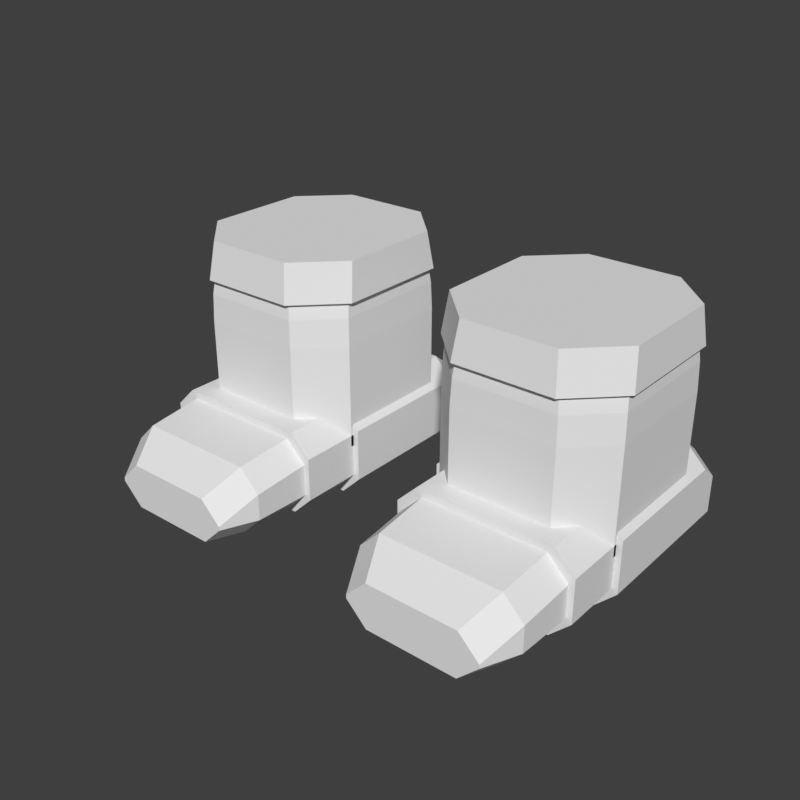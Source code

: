 # Source: feet-sabatons-chibi.blend  (saved by Blender 5.2.45; exported with 4.5.12 LTS)
import bpy
from mathutils import Matrix  # noqa: F401  (used for matrix-valued properties, if any)

bpy.ops.wm.read_factory_settings(use_empty=True)
scene = bpy.context.scene
scene.name = 'Scene'

# ---- world
world_preview = bpy.data.worlds.new('Preview'); scene.world = world_preview
world_preview.use_nodes = True; world_preview.node_tree.nodes.clear()
_N = world_preview.node_tree.nodes; _L = world_preview.node_tree.links
n0 = _N.new('ShaderNodeBackground'); n0.name = 'Background'; n0.location = (-200, 100)
n0.inputs[0].default_value = (0.05, 0.05, 0.05, 1.0)
n1 = _N.new('ShaderNodeOutputWorld'); n1.name = 'World Output'; n1.location = (200, 100)
_L.new(n0.outputs[0], n1.inputs[0])
n1.is_active_output = True
world_preview.color = (0.807, 0.807, 0.807)

# ---- meshes
me_part_feet = bpy.data.meshes.new('part_feet')
me_part_feet.from_pydata([(0.244, 0.0947, 0.06), (0.204, 0.1347, 0.06), (0.096, 0.1347, 0.06), (0.056, 0.0947, 0.06), (0.056, -0.0333, 0.06), (0.096, -0.0733, 0.06), (0.204, -0.0733, 0.06), (0.244, -0.0333, 0.06), (0.244, 0.0947, 0.12), (0.204, 0.1347, 0.12), (0.096, 0.1347, 0.12), (0.056, 0.0947, 0.12), (0.056, -0.0333, 0.12), (0.096, -0.0733, 0.12), (0.204, -0.0733, 0.12), (0.244, -0.0333, 0.12), (0.244, 0.0947, 0.17), (0.204, 0.1347, 0.17), (0.096, 0.1347, 0.17), (0.056, 0.0947, 0.17), (0.056, -0.0333, 0.17), (0.096, -0.0733, 0.17), (0.204, -0.0733, 0.17), (0.244, -0.0333, 0.17), (0.243, 0.0937, 0.199), (0.203, 0.1337, 0.199), (0.097, 0.1337, 0.199), (0.057, 0.0937, 0.199), (0.057, -0.0323, 0.199), (0.097, -0.0723, 0.199), (0.203, -0.0723, 0.199), (0.243, -0.0323, 0.199), (0.238, 0.0867, 0.25), (0.198, 0.1267, 0.25), (0.102, 0.1267, 0.25), (0.062, 0.0867, 0.25), (0.062, -0.0253, 0.25), (0.102, -0.0653, 0.25), (0.198, -0.0653, 0.25), (0.238, -0.0253, 0.25), (0.247, 0.0927, 0.215), (0.202, 0.1377, 0.215), (0.098, 0.1377, 0.215), (0.053, 0.0927, 0.215), (0.053, -0.0313, 0.215), (0.098, -0.0763, 0.215), (0.202, -0.0763, 0.215), (0.247, -0.0313, 0.215), (0.243, 0.0867, 0.255), (0.198, 0.1317, 0.255), (0.102, 0.1317, 0.255), (0.057, 0.0867, 0.255), (0.057, -0.0253, 0.255), (0.102, -0.0703, 0.255), (0.198, -0.0703, 0.255), (0.243, -0.0253, 0.255), (0.25, 0.1432, 0.062), (0.228, 0.1432, 0.084), (0.072, 0.1432, 0.084), (0.05, 0.1432, 0.062), (0.05, 0.1432, 0.022), (0.072, 0.1432, 0.0), (0.228, 0.1432, 0.0), (0.25, 0.1432, 0.022), (0.25, 0.1232, 0.078), (0.228, 0.1232, 0.1), (0.072, 0.1232, 0.1), (0.05, 0.1232, 0.078), (0.05, 0.1232, 0.022), (0.072, 0.1232, 0.0), (0.228, 0.1232, 0.0), (0.25, 0.1232, 0.022), (0.25, -0.03, 0.078), (0.228, -0.03, 0.1), (0.072, -0.03, 0.1), (0.05, -0.03, 0.078), (0.05, -0.03, 0.022), (0.072, -0.03, 0.0), (0.228, -0.03, 0.0), (0.25, -0.03, 0.022), (0.244, -0.03, 0.072), (0.222, -0.03, 0.094), (0.078, -0.03, 0.094), (0.056, -0.03, 0.072), (0.056, -0.03, 0.026), (0.078, -0.03, 0.004), (0.222, -0.03, 0.004), (0.244, -0.03, 0.026), (0.244, -0.095, 0.072), (0.222, -0.095, 0.094), (0.078, -0.095, 0.094), (0.056, -0.095, 0.072), (0.056, -0.095, 0.026), (0.078, -0.095, 0.004), (0.222, -0.095, 0.004), (0.244, -0.095, 0.026), (0.238, -0.095, 0.064), (0.216, -0.095, 0.086), (0.084, -0.095, 0.086), (0.062, -0.095, 0.064), (0.062, -0.095, 0.03), (0.084, -0.095, 0.008), (0.216, -0.095, 0.008), (0.238, -0.095, 0.03), (0.236, -0.155, 0.058), (0.214, -0.155, 0.08), (0.086, -0.155, 0.08), (0.064, -0.155, 0.058), (0.064, -0.155, 0.03), (0.086, -0.155, 0.008), (0.214, -0.155, 0.008), (0.236, -0.155, 0.03), (0.22, -0.1918, 0.034), (0.198, -0.1918, 0.056), (0.102, -0.1918, 0.056), (0.08, -0.1918, 0.034), (0.08, -0.1918, 0.03), (0.102, -0.1918, 0.008), (0.198, -0.1918, 0.008), (0.22, -0.1918, 0.03), (-0.244, 0.0947, 0.06), (-0.204, 0.1347, 0.06), (-0.204, 0.1347, 0.12), (-0.244, 0.0947, 0.12), (-0.096, 0.1347, 0.06), (-0.096, 0.1347, 0.12), (-0.056, 0.0947, 0.06), (-0.056, 0.0947, 0.12), (-0.056, -0.0333, 0.06), (-0.056, -0.0333, 0.12), (-0.096, -0.0733, 0.06), (-0.096, -0.0733, 0.12), (-0.204, -0.0733, 0.06), (-0.204, -0.0733, 0.12), (-0.244, -0.0333, 0.06), (-0.244, -0.0333, 0.12), (-0.204, 0.1347, 0.17), (-0.244, 0.0947, 0.17), (-0.096, 0.1347, 0.17), (-0.056, 0.0947, 0.17), (-0.056, -0.0333, 0.17), (-0.096, -0.0733, 0.17), (-0.204, -0.0733, 0.17), (-0.244, -0.0333, 0.17), (-0.203, 0.1337, 0.199), (-0.243, 0.0937, 0.199), (-0.097, 0.1337, 0.199), (-0.057, 0.0937, 0.199), (-0.057, -0.0323, 0.199), (-0.097, -0.0723, 0.199), (-0.203, -0.0723, 0.199), (-0.243, -0.0323, 0.199), (-0.198, 0.1267, 0.25), (-0.238, 0.0867, 0.25), (-0.102, 0.1267, 0.25), (-0.062, 0.0867, 0.25), (-0.062, -0.0253, 0.25), (-0.102, -0.0653, 0.25), (-0.198, -0.0653, 0.25), (-0.238, -0.0253, 0.25), (-0.247, 0.0927, 0.215), (-0.202, 0.1377, 0.215), (-0.198, 0.1317, 0.255), (-0.243, 0.0867, 0.255), (-0.098, 0.1377, 0.215), (-0.102, 0.1317, 0.255), (-0.053, 0.0927, 0.215), (-0.057, 0.0867, 0.255), (-0.053, -0.0313, 0.215), (-0.057, -0.0253, 0.255), (-0.098, -0.0763, 0.215), (-0.102, -0.0703, 0.255), (-0.202, -0.0763, 0.215), (-0.198, -0.0703, 0.255), (-0.247, -0.0313, 0.215), (-0.243, -0.0253, 0.255), (-0.25, 0.1432, 0.062), (-0.228, 0.1432, 0.084), (-0.228, 0.1232, 0.1), (-0.25, 0.1232, 0.078), (-0.072, 0.1432, 0.084), (-0.072, 0.1232, 0.1), (-0.05, 0.1432, 0.062), (-0.05, 0.1232, 0.078), (-0.05, 0.1432, 0.022), (-0.05, 0.1232, 0.022), (-0.072, 0.1432, 0.0), (-0.072, 0.1232, 0.0), (-0.228, 0.1432, 0.0), (-0.228, 0.1232, 0.0), (-0.25, 0.1432, 0.022), (-0.25, 0.1232, 0.022), (-0.228, -0.03, 0.1), (-0.25, -0.03, 0.078), (-0.072, -0.03, 0.1), (-0.05, -0.03, 0.078), (-0.05, -0.03, 0.022), (-0.072, -0.03, 0.0), (-0.228, -0.03, 0.0), (-0.25, -0.03, 0.022), (-0.222, -0.03, 0.094), (-0.244, -0.03, 0.072), (-0.078, -0.03, 0.094), (-0.056, -0.03, 0.072), (-0.056, -0.03, 0.026), (-0.078, -0.03, 0.004), (-0.222, -0.03, 0.004), (-0.244, -0.03, 0.026), (-0.222, -0.095, 0.094), (-0.244, -0.095, 0.072), (-0.078, -0.095, 0.094), (-0.056, -0.095, 0.072), (-0.056, -0.095, 0.026), (-0.078, -0.095, 0.004), (-0.222, -0.095, 0.004), (-0.244, -0.095, 0.026), (-0.216, -0.095, 0.086), (-0.238, -0.095, 0.064), (-0.084, -0.095, 0.086), (-0.062, -0.095, 0.064), (-0.062, -0.095, 0.03), (-0.084, -0.095, 0.008), (-0.216, -0.095, 0.008), (-0.238, -0.095, 0.03), (-0.214, -0.155, 0.08), (-0.236, -0.155, 0.058), (-0.086, -0.155, 0.08), (-0.064, -0.155, 0.058), (-0.064, -0.155, 0.03), (-0.086, -0.155, 0.008), (-0.214, -0.155, 0.008), (-0.236, -0.155, 0.03), (-0.198, -0.1918, 0.056), (-0.22, -0.1918, 0.034), (-0.102, -0.1918, 0.056), (-0.08, -0.1918, 0.034), (-0.08, -0.1918, 0.03), (-0.102, -0.1918, 0.008), (-0.198, -0.1918, 0.008), (-0.22, -0.1918, 0.03)], [], [(0, 1, 9, 8), (1, 2, 10, 9), (2, 3, 11, 10), (3, 4, 12, 11), (4, 5, 13, 12), (5, 6, 14, 13), (6, 7, 15, 14), (7, 0, 8, 15), (8, 9, 17, 16), (9, 10, 18, 17), (10, 11, 19, 18), (11, 12, 20, 19), (12, 13, 21, 20), (13, 14, 22, 21), (14, 15, 23, 22), (15, 8, 16, 23), (16, 17, 25, 24), (17, 18, 26, 25), (18, 19, 27, 26), (19, 20, 28, 27), (20, 21, 29, 28), (21, 22, 30, 29), (22, 23, 31, 30), (23, 16, 24, 31), (24, 25, 33, 32), (25, 26, 34, 33), (26, 27, 35, 34), (27, 28, 36, 35), (28, 29, 37, 36), (29, 30, 38, 37), (30, 31, 39, 38), (31, 24, 32, 39), (7, 6, 5, 4), (7, 4, 3, 2), (7, 2, 1, 0), (32, 33, 34, 35), (32, 35, 36, 37), (32, 37, 38, 39), (40, 41, 49, 48), (41, 42, 50, 49), (42, 43, 51, 50), (43, 44, 52, 51), (44, 45, 53, 52), (45, 46, 54, 53), (46, 47, 55, 54), (47, 40, 48, 55), (47, 46, 45, 44), (47, 44, 43, 42), (47, 42, 41, 40), (48, 49, 50, 51), (48, 51, 52, 53), (48, 53, 54, 55), (56, 57, 65, 64), (57, 58, 66, 65), (58, 59, 67, 66), (59, 60, 68, 67), (60, 61, 69, 68), (61, 62, 70, 69), (62, 63, 71, 70), (63, 56, 64, 71), (64, 65, 73, 72), (65, 66, 74, 73), (66, 67, 75, 74), (67, 68, 76, 75), (68, 69, 77, 76), (69, 70, 78, 77), (70, 71, 79, 78), (71, 64, 72, 79), (72, 73, 81, 80), (73, 74, 82, 81), (74, 75, 83, 82), (75, 76, 84, 83), (76, 77, 85, 84), (77, 78, 86, 85), (78, 79, 87, 86), (79, 72, 80, 87), (80, 81, 89, 88), (81, 82, 90, 89), (82, 83, 91, 90), (83, 84, 92, 91), (84, 85, 93, 92), (85, 86, 94, 93), (86, 87, 95, 94), (87, 80, 88, 95), (88, 89, 97, 96), (89, 90, 98, 97), (90, 91, 99, 98), (91, 92, 100, 99), (92, 93, 101, 100), (93, 94, 102, 101), (94, 95, 103, 102), (95, 88, 96, 103), (96, 97, 105, 104), (97, 98, 106, 105), (98, 99, 107, 106), (99, 100, 108, 107), (100, 101, 109, 108), (101, 102, 110, 109), (102, 103, 111, 110), (103, 96, 104, 111), (104, 105, 113, 112), (105, 106, 114, 113), (106, 107, 115, 114), (107, 108, 116, 115), (108, 109, 117, 116), (109, 110, 118, 117), (110, 111, 119, 118), (111, 104, 112, 119), (63, 62, 61, 60), (63, 60, 59, 58), (63, 58, 57, 56), (112, 113, 114, 115), (112, 115, 116, 117), (112, 117, 118, 119), (120, 123, 122, 121), (121, 122, 125, 124), (124, 125, 127, 126), (126, 127, 129, 128), (128, 129, 131, 130), (130, 131, 133, 132), (132, 133, 135, 134), (134, 135, 123, 120), (123, 137, 136, 122), (122, 136, 138, 125), (125, 138, 139, 127), (127, 139, 140, 129), (129, 140, 141, 131), (131, 141, 142, 133), (133, 142, 143, 135), (135, 143, 137, 123), (137, 145, 144, 136), (136, 144, 146, 138), (138, 146, 147, 139), (139, 147, 148, 140), (140, 148, 149, 141), (141, 149, 150, 142), (142, 150, 151, 143), (143, 151, 145, 137), (145, 153, 152, 144), (144, 152, 154, 146), (146, 154, 155, 147), (147, 155, 156, 148), (148, 156, 157, 149), (149, 157, 158, 150), (150, 158, 159, 151), (151, 159, 153, 145), (134, 128, 130, 132), (134, 124, 126, 128), (134, 120, 121, 124), (153, 155, 154, 152), (153, 157, 156, 155), (153, 159, 158, 157), (160, 163, 162, 161), (161, 162, 165, 164), (164, 165, 167, 166), (166, 167, 169, 168), (168, 169, 171, 170), (170, 171, 173, 172), (172, 173, 175, 174), (174, 175, 163, 160), (174, 168, 170, 172), (174, 164, 166, 168), (174, 160, 161, 164), (163, 167, 165, 162), (163, 171, 169, 167), (163, 175, 173, 171), (176, 179, 178, 177), (177, 178, 181, 180), (180, 181, 183, 182), (182, 183, 185, 184), (184, 185, 187, 186), (186, 187, 189, 188), (188, 189, 191, 190), (190, 191, 179, 176), (179, 193, 192, 178), (178, 192, 194, 181), (181, 194, 195, 183), (183, 195, 196, 185), (185, 196, 197, 187), (187, 197, 198, 189), (189, 198, 199, 191), (191, 199, 193, 179), (193, 201, 200, 192), (192, 200, 202, 194), (194, 202, 203, 195), (195, 203, 204, 196), (196, 204, 205, 197), (197, 205, 206, 198), (198, 206, 207, 199), (199, 207, 201, 193), (201, 209, 208, 200), (200, 208, 210, 202), (202, 210, 211, 203), (203, 211, 212, 204), (204, 212, 213, 205), (205, 213, 214, 206), (206, 214, 215, 207), (207, 215, 209, 201), (209, 217, 216, 208), (208, 216, 218, 210), (210, 218, 219, 211), (211, 219, 220, 212), (212, 220, 221, 213), (213, 221, 222, 214), (214, 222, 223, 215), (215, 223, 217, 209), (217, 225, 224, 216), (216, 224, 226, 218), (218, 226, 227, 219), (219, 227, 228, 220), (220, 228, 229, 221), (221, 229, 230, 222), (222, 230, 231, 223), (223, 231, 225, 217), (225, 233, 232, 224), (224, 232, 234, 226), (226, 234, 235, 227), (227, 235, 236, 228), (228, 236, 237, 229), (229, 237, 238, 230), (230, 238, 239, 231), (231, 239, 233, 225), (190, 184, 186, 188), (190, 180, 182, 184), (190, 176, 177, 180), (233, 235, 234, 232), (233, 237, 236, 235), (233, 239, 238, 237)])
me_part_feet.update()

# ---- objects
ob_part_feet = bpy.data.objects.new('part_feet', me_part_feet)

# ---- transforms, parenting, visibility, modifiers, constraints
ob_part_feet.location = (0.0, 0.0, 0.0)

# ---- collection membership
scene.collection.objects.link(ob_part_feet)

# ---- scene / render settings (as saved in the file)
scene.frame_start = 1; scene.frame_end = 250; scene.frame_set(1)
scene.render.engine = 'BLENDER_WORKBENCH'
scene.render.image_settings.color_mode = 'RGB'
scene.render.resolution_x = 384
scene.render.resolution_y = 384
scene.render.fps = 30
scene.render.bake_bias = 0.0
scene.render.bake_samples = 0
scene.render.compositor_device = 'GPU'
scene.eevee.use_volume_custom_range = False
scene.eevee.fast_gi_thickness_near = 0.1
scene.eevee.fast_gi_thickness_far = 0.0
scene.eevee.ray_tracing_options.screen_trace_thickness = 0.1
scene.view_settings.view_transform = 'Standard'
bpy.context.view_layer.update()

# ---- added for rendering (the .blend has no active camera and no usable light): camera, sun
cam_auto = bpy.data.cameras.new('AutoCamera')
cam_auto.lens = 50.0
cam_auto.sensor_width = 36.0
cam_auto.clip_end = 1000.0
ob_auto_camera = bpy.data.objects.new('AutoCamera', cam_auto)
scene.collection.objects.link(ob_auto_camera)
ob_auto_camera.location = (0.604767, -0.750021, 0.611314)
ob_auto_camera.rotation_euler = (1.09748, -7.21219e-08, 0.694738)
scene.camera = ob_auto_camera
light_auto_sun = bpy.data.lights.new('AutoSun', 'SUN')
light_auto_sun.energy = 3.0
light_auto_sun.angle = 0.0523599
ob_auto_sun = bpy.data.objects.new('AutoSun', light_auto_sun)
scene.collection.objects.link(ob_auto_sun)
ob_auto_sun.rotation_euler = (0.872665, 0.174533, 0.523599)
bpy.context.view_layer.update()
